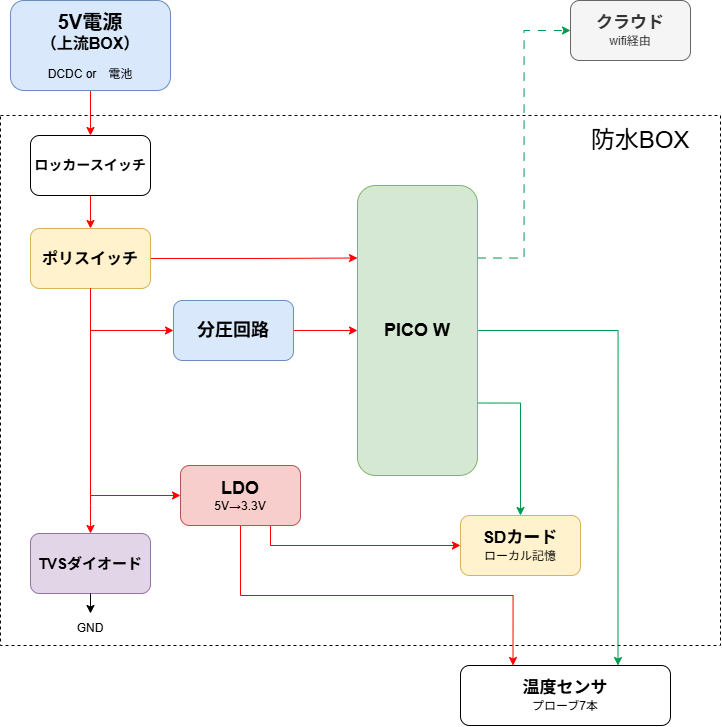

The diagram above was exported from draw.io. Its source (the exported page's mxGraphModel, read from the mxfile embedded in the PNG):
<mxGraphModel dx="1489" dy="894" grid="1" gridSize="10" guides="1" tooltips="1" connect="1" arrows="1" fold="1" page="1" pageScale="1" pageWidth="827" pageHeight="1169" math="0" shadow="0">
  <root>
    <mxCell id="0" />
    <mxCell id="1" parent="0" />
    <mxCell id="77kGs1JgqIj9Ao252hJA-2" parent="1" style="rounded=0;whiteSpace=wrap;html=1;dashed=1;" value="" vertex="1">
      <mxGeometry height="530" width="720" x="70" y="200" as="geometry" />
    </mxCell>
    <mxCell id="77kGs1JgqIj9Ao252hJA-22" edge="1" parent="1" source="77kGs1JgqIj9Ao252hJA-1" style="edgeStyle=orthogonalEdgeStyle;rounded=0;orthogonalLoop=1;jettySize=auto;html=1;exitX=0.5;exitY=1;exitDx=0;exitDy=0;entryX=0.5;entryY=0;entryDx=0;entryDy=0;fillColor=#f8cecc;strokeColor=#FF0000;" target="77kGs1JgqIj9Ao252hJA-12">
      <mxGeometry relative="1" as="geometry" />
    </mxCell>
    <mxCell id="77kGs1JgqIj9Ao252hJA-1" parent="1" style="rounded=1;whiteSpace=wrap;html=1;fillColor=#dae8fc;strokeColor=#6c8ebf;" value="&lt;b&gt;&lt;font style=&quot;font-size: 20px;&quot;&gt;5V電源&lt;/font&gt;&lt;/b&gt;&lt;div&gt;&lt;span style=&quot;font-size: 16px;&quot;&gt;&lt;b&gt;（上流BOX）&lt;br&gt;&lt;/b&gt;&lt;/span&gt;&lt;div&gt;&lt;br&gt;&lt;/div&gt;&lt;div&gt;DCDC or　電池&lt;/div&gt;&lt;/div&gt;" vertex="1">
      <mxGeometry height="90" width="160" x="80" y="85" as="geometry" />
    </mxCell>
    <mxCell id="77kGs1JgqIj9Ao252hJA-3" parent="1" style="rounded=1;whiteSpace=wrap;html=1;" value="&lt;b&gt;&lt;font style=&quot;font-size: 17px;&quot;&gt;温度センサ&lt;/font&gt;&lt;/b&gt;&lt;div&gt;プローブ7本&lt;/div&gt;" vertex="1">
      <mxGeometry height="60" width="210" x="530" y="750" as="geometry" />
    </mxCell>
    <mxCell id="77kGs1JgqIj9Ao252hJA-4" parent="1" style="text;html=1;whiteSpace=wrap;strokeColor=none;fillColor=none;align=center;verticalAlign=middle;rounded=0;fontSize=24;" value="防水BOX" vertex="1">
      <mxGeometry height="30" width="120" x="650" y="210" as="geometry" />
    </mxCell>
    <mxCell id="77kGs1JgqIj9Ao252hJA-8" edge="1" parent="1" source="77kGs1JgqIj9Ao252hJA-5" style="edgeStyle=orthogonalEdgeStyle;rounded=0;orthogonalLoop=1;jettySize=auto;html=1;exitX=1;exitY=0.5;exitDx=0;exitDy=0;entryX=0.75;entryY=0;entryDx=0;entryDy=0;strokeColor=#00994D;" target="77kGs1JgqIj9Ao252hJA-3">
      <mxGeometry relative="1" as="geometry" />
    </mxCell>
    <mxCell id="77kGs1JgqIj9Ao252hJA-9" edge="1" parent="1" source="77kGs1JgqIj9Ao252hJA-5" style="edgeStyle=orthogonalEdgeStyle;rounded=0;orthogonalLoop=1;jettySize=auto;html=1;exitX=1;exitY=0.75;exitDx=0;exitDy=0;entryX=0.5;entryY=0;entryDx=0;entryDy=0;strokeColor=#00994D;" target="77kGs1JgqIj9Ao252hJA-6">
      <mxGeometry relative="1" as="geometry" />
    </mxCell>
    <mxCell id="77kGs1JgqIj9Ao252hJA-10" edge="1" parent="1" source="77kGs1JgqIj9Ao252hJA-5" style="edgeStyle=orthogonalEdgeStyle;rounded=0;orthogonalLoop=1;jettySize=auto;html=1;exitX=1;exitY=0.25;exitDx=0;exitDy=0;entryX=0;entryY=0.5;entryDx=0;entryDy=0;strokeColor=#00994D;dashed=1;dashPattern=8 8;" target="77kGs1JgqIj9Ao252hJA-7">
      <mxGeometry relative="1" as="geometry" />
    </mxCell>
    <mxCell id="77kGs1JgqIj9Ao252hJA-5" parent="1" style="rounded=1;whiteSpace=wrap;html=1;fillColor=#d5e8d4;strokeColor=#82b366;" value="&lt;font style=&quot;font-size: 18px;&quot;&gt;&lt;b&gt;PICO W&lt;/b&gt;&lt;/font&gt;" vertex="1">
      <mxGeometry height="290" width="120" x="427" y="270" as="geometry" />
    </mxCell>
    <mxCell id="77kGs1JgqIj9Ao252hJA-6" parent="1" style="rounded=1;whiteSpace=wrap;html=1;fillColor=#fff2cc;strokeColor=#d6b656;" value="&lt;font style=&quot;font-size: 17px;&quot;&gt;&lt;b&gt;SDカード&lt;/b&gt;&lt;/font&gt;&lt;div&gt;ローカル記憶&lt;/div&gt;" vertex="1">
      <mxGeometry height="60" width="120" x="530" y="600" as="geometry" />
    </mxCell>
    <mxCell id="77kGs1JgqIj9Ao252hJA-7" parent="1" style="rounded=1;whiteSpace=wrap;html=1;fillColor=#f5f5f5;fontColor=#333333;strokeColor=#666666;" value="&lt;font style=&quot;font-size: 17px;&quot;&gt;&lt;b&gt;クラウド&lt;/b&gt;&lt;/font&gt;&lt;div&gt;wifi経由&lt;/div&gt;" vertex="1">
      <mxGeometry height="60" width="120" x="640" y="85" as="geometry" />
    </mxCell>
    <mxCell id="77kGs1JgqIj9Ao252hJA-16" edge="1" parent="1" source="77kGs1JgqIj9Ao252hJA-11" style="edgeStyle=orthogonalEdgeStyle;rounded=0;orthogonalLoop=1;jettySize=auto;html=1;exitX=1;exitY=0.5;exitDx=0;exitDy=0;entryX=0;entryY=0.25;entryDx=0;entryDy=0;fillColor=#f8cecc;strokeColor=#FF0000;" target="77kGs1JgqIj9Ao252hJA-5">
      <mxGeometry relative="1" as="geometry" />
    </mxCell>
    <mxCell id="77kGs1JgqIj9Ao252hJA-11" parent="1" style="rounded=1;whiteSpace=wrap;html=1;fillColor=#fff2cc;strokeColor=#d6b656;" value="&lt;b&gt;&lt;font style=&quot;font-size: 16px;&quot;&gt;ポリスイッチ&lt;/font&gt;&lt;/b&gt;" vertex="1">
      <mxGeometry height="60" width="120" x="100" y="313" as="geometry" />
    </mxCell>
    <mxCell id="77kGs1JgqIj9Ao252hJA-23" edge="1" parent="1" source="77kGs1JgqIj9Ao252hJA-12" style="edgeStyle=orthogonalEdgeStyle;rounded=0;orthogonalLoop=1;jettySize=auto;html=1;exitX=0.5;exitY=1;exitDx=0;exitDy=0;entryX=0.5;entryY=0;entryDx=0;entryDy=0;fillColor=#f8cecc;strokeColor=#FF0000;" target="77kGs1JgqIj9Ao252hJA-11">
      <mxGeometry relative="1" as="geometry" />
    </mxCell>
    <mxCell id="77kGs1JgqIj9Ao252hJA-24" edge="1" parent="1" source="77kGs1JgqIj9Ao252hJA-11" style="edgeStyle=orthogonalEdgeStyle;rounded=0;orthogonalLoop=1;jettySize=auto;html=1;exitX=0.5;exitY=1;exitDx=0;exitDy=0;entryX=0;entryY=0.5;entryDx=0;entryDy=0;fillColor=#f8cecc;strokeColor=#FF0000;" target="77kGs1JgqIj9Ao252hJA-13">
      <mxGeometry relative="1" as="geometry" />
    </mxCell>
    <mxCell id="77kGs1JgqIj9Ao252hJA-25" edge="1" parent="1" source="77kGs1JgqIj9Ao252hJA-11" style="edgeStyle=orthogonalEdgeStyle;rounded=0;orthogonalLoop=1;jettySize=auto;html=1;exitX=0.5;exitY=1;exitDx=0;exitDy=0;entryX=0;entryY=0.5;entryDx=0;entryDy=0;fillColor=#f8cecc;strokeColor=#FF0000;" target="77kGs1JgqIj9Ao252hJA-14">
      <mxGeometry relative="1" as="geometry" />
    </mxCell>
    <mxCell id="77kGs1JgqIj9Ao252hJA-26" edge="1" parent="1" source="77kGs1JgqIj9Ao252hJA-11" style="edgeStyle=orthogonalEdgeStyle;rounded=0;orthogonalLoop=1;jettySize=auto;html=1;exitX=0.5;exitY=1;exitDx=0;exitDy=0;entryX=0.5;entryY=0;entryDx=0;entryDy=0;fillColor=#f8cecc;strokeColor=#FF0000;" target="77kGs1JgqIj9Ao252hJA-15">
      <mxGeometry relative="1" as="geometry">
        <Array as="points">
          <mxPoint x="160" y="590" />
          <mxPoint x="160" y="590" />
        </Array>
      </mxGeometry>
    </mxCell>
    <mxCell id="77kGs1JgqIj9Ao252hJA-12" parent="1" style="rounded=1;whiteSpace=wrap;html=1;" value="&lt;b&gt;&lt;font style=&quot;font-size: 14px;&quot;&gt;ロッカースイッチ&lt;/font&gt;&lt;/b&gt;" vertex="1">
      <mxGeometry height="60" width="120" x="100" y="220" as="geometry" />
    </mxCell>
    <mxCell id="77kGs1JgqIj9Ao252hJA-17" edge="1" parent="1" source="77kGs1JgqIj9Ao252hJA-13" style="edgeStyle=orthogonalEdgeStyle;rounded=0;orthogonalLoop=1;jettySize=auto;html=1;exitX=0.5;exitY=1;exitDx=0;exitDy=0;entryX=0.25;entryY=0;entryDx=0;entryDy=0;fillColor=#f8cecc;strokeColor=#FF0000;" target="77kGs1JgqIj9Ao252hJA-3">
      <mxGeometry relative="1" as="geometry" />
    </mxCell>
    <mxCell id="Bw0l104_Sxb2kbVPjdHA-1" edge="1" parent="1" source="77kGs1JgqIj9Ao252hJA-13" style="edgeStyle=orthogonalEdgeStyle;rounded=0;orthogonalLoop=1;jettySize=auto;html=1;exitX=0.75;exitY=1;exitDx=0;exitDy=0;entryX=0;entryY=0.5;entryDx=0;entryDy=0;fillColor=#f8cecc;strokeColor=#FF0000;" target="77kGs1JgqIj9Ao252hJA-6">
      <mxGeometry relative="1" as="geometry" />
    </mxCell>
    <mxCell id="77kGs1JgqIj9Ao252hJA-13" parent="1" style="rounded=1;whiteSpace=wrap;html=1;fillColor=#f8cecc;strokeColor=#b85450;" value="&lt;b&gt;&lt;font style=&quot;font-size: 18px;&quot;&gt;LDO&lt;/font&gt;&lt;/b&gt;&lt;br&gt;&lt;div&gt;5V→3.3V&lt;/div&gt;" vertex="1">
      <mxGeometry height="60" width="120" x="250" y="550" as="geometry" />
    </mxCell>
    <mxCell id="77kGs1JgqIj9Ao252hJA-18" edge="1" parent="1" source="77kGs1JgqIj9Ao252hJA-14" style="edgeStyle=orthogonalEdgeStyle;rounded=0;orthogonalLoop=1;jettySize=auto;html=1;exitX=1;exitY=0.5;exitDx=0;exitDy=0;entryX=0;entryY=0.5;entryDx=0;entryDy=0;fillColor=#f8cecc;strokeColor=#FF0000;" target="77kGs1JgqIj9Ao252hJA-5">
      <mxGeometry relative="1" as="geometry" />
    </mxCell>
    <mxCell id="77kGs1JgqIj9Ao252hJA-14" parent="1" style="rounded=1;whiteSpace=wrap;html=1;fillColor=#dae8fc;strokeColor=#6c8ebf;" value="&lt;b&gt;&lt;font style=&quot;font-size: 18px;&quot;&gt;分圧回路&lt;/font&gt;&lt;/b&gt;" vertex="1">
      <mxGeometry height="60" width="120" x="243" y="385" as="geometry" />
    </mxCell>
    <mxCell id="77kGs1JgqIj9Ao252hJA-15" parent="1" style="rounded=1;whiteSpace=wrap;html=1;fillColor=#e1d5e7;strokeColor=#9673a6;" value="&lt;b&gt;&lt;font style=&quot;font-size: 15px;&quot;&gt;TVSダイオード&lt;/font&gt;&lt;/b&gt;" vertex="1">
      <mxGeometry height="60" width="120" x="100" y="618" as="geometry" />
    </mxCell>
    <mxCell id="77kGs1JgqIj9Ao252hJA-19" edge="1" parent="1" source="77kGs1JgqIj9Ao252hJA-15" style="edgeStyle=orthogonalEdgeStyle;rounded=0;orthogonalLoop=1;jettySize=auto;html=1;exitX=0.5;exitY=1;exitDx=0;exitDy=0;entryX=0.5;entryY=0;entryDx=0;entryDy=0;" target="77kGs1JgqIj9Ao252hJA-20">
      <mxGeometry relative="1" as="geometry">
        <mxPoint x="159.83999999999992" y="588.02" as="targetPoint" />
      </mxGeometry>
    </mxCell>
    <mxCell id="77kGs1JgqIj9Ao252hJA-20" parent="1" style="text;html=1;whiteSpace=wrap;strokeColor=none;fillColor=none;align=center;verticalAlign=middle;rounded=0;" value="GND" vertex="1">
      <mxGeometry height="30" width="60" x="130" y="698" as="geometry" />
    </mxCell>
  </root>
</mxGraphModel>